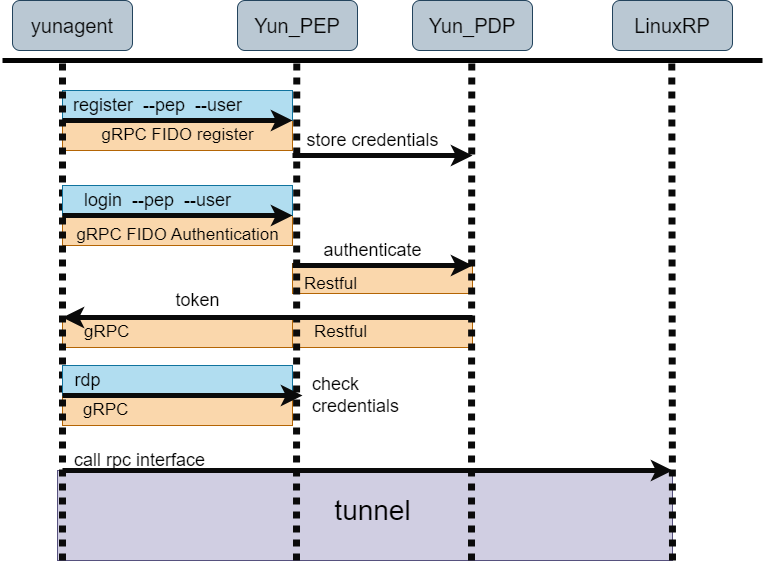

The diagram above was exported from draw.io. Its source (the exported page's mxGraphModel, read from the mxfile embedded in the PNG):
<mxGraphModel dx="1019" dy="591" grid="1" gridSize="10" guides="1" tooltips="1" connect="1" arrows="1" fold="1" page="1" pageScale="1" pageWidth="850" pageHeight="1100" background="#FFFFFF" math="0" shadow="0">
  <root>
    <mxCell id="0" />
    <mxCell id="1" parent="0" />
    <mxCell id="46" value="" style="group" vertex="1" connectable="0" parent="1">
      <mxGeometry x="130" y="435" width="230" height="30" as="geometry" />
    </mxCell>
    <mxCell id="47" value="　" style="rounded=0;whiteSpace=wrap;html=1;fontSize=18;fillColor=#fad7ac;strokeColor=#b46504;align=left;" vertex="1" parent="46">
      <mxGeometry width="230" height="30" as="geometry" />
    </mxCell>
    <mxCell id="48" value="&lt;div style=&quot;&quot;&gt;&lt;span style=&quot;font-size: 17px; color: rgb(0, 0, 0); background-color: initial;&quot;&gt;gRPC&lt;/span&gt;&lt;/div&gt;" style="text;html=1;align=left;verticalAlign=middle;resizable=0;points=[];autosize=1;strokeColor=none;fillColor=none;" vertex="1" parent="46">
      <mxGeometry x="19.166666666666668" width="70" height="30" as="geometry" />
    </mxCell>
    <mxCell id="45" value="" style="group" vertex="1" connectable="0" parent="1">
      <mxGeometry x="130" y="357" width="240" height="30" as="geometry" />
    </mxCell>
    <mxCell id="35" value="　" style="rounded=0;whiteSpace=wrap;html=1;fontSize=18;fillColor=#fad7ac;strokeColor=#b46504;align=left;" parent="45" vertex="1">
      <mxGeometry width="240" height="30" as="geometry" />
    </mxCell>
    <mxCell id="36" value="&lt;div style=&quot;&quot;&gt;&lt;span style=&quot;font-size: 17px; color: rgb(0, 0, 0); background-color: initial;&quot;&gt;gRPC&lt;/span&gt;&lt;/div&gt;" style="text;html=1;align=left;verticalAlign=middle;resizable=0;points=[];autosize=1;strokeColor=none;fillColor=none;" parent="45" vertex="1">
      <mxGeometry x="20" width="70" height="30" as="geometry" />
    </mxCell>
    <mxCell id="43" value="　" style="rounded=0;whiteSpace=wrap;html=1;fontSize=18;fillColor=#d0cee2;strokeColor=#56517e;align=left;" parent="1" vertex="1">
      <mxGeometry x="125" y="510" width="615" height="90" as="geometry" />
    </mxCell>
    <mxCell id="33" value="　" style="rounded=0;whiteSpace=wrap;html=1;fontSize=18;fillColor=#fad7ac;strokeColor=#b46504;align=left;" parent="1" vertex="1">
      <mxGeometry x="360" y="357" width="180" height="30" as="geometry" />
    </mxCell>
    <mxCell id="30" value="　" style="rounded=0;whiteSpace=wrap;html=1;fontSize=18;fillColor=#fad7ac;strokeColor=#b46504;align=left;" parent="1" vertex="1">
      <mxGeometry x="360" y="303" width="180" height="30" as="geometry" />
    </mxCell>
    <mxCell id="23" value="　" style="rounded=0;whiteSpace=wrap;html=1;fontSize=18;fillColor=#fad7ac;strokeColor=#b46504;align=left;" parent="1" vertex="1">
      <mxGeometry x="130" y="255" width="230" height="30" as="geometry" />
    </mxCell>
    <mxCell id="15" value="　" style="rounded=0;whiteSpace=wrap;html=1;fontSize=18;fillColor=#fad7ac;strokeColor=#b46504;align=left;" parent="1" vertex="1">
      <mxGeometry x="130" y="160" width="230" height="30" as="geometry" />
    </mxCell>
    <mxCell id="13" value="　" style="rounded=0;whiteSpace=wrap;html=1;fontSize=18;fillColor=#b1ddf0;strokeColor=#10739e;align=left;" parent="1" vertex="1">
      <mxGeometry x="130" y="130" width="230" height="30" as="geometry" />
    </mxCell>
    <mxCell id="2" value="&lt;font style=&quot;font-size: 20px;&quot; color=&quot;#050505&quot;&gt;yunagent&lt;/font&gt;" style="rounded=1;whiteSpace=wrap;html=1;fillColor=#bac8d3;strokeColor=#23445d;" parent="1" vertex="1">
      <mxGeometry x="80" y="40" width="120" height="50" as="geometry" />
    </mxCell>
    <mxCell id="3" value="" style="endArrow=none;html=1;fontSize=16;strokeWidth=5;strokeColor=#030303;" parent="1" edge="1">
      <mxGeometry width="50" height="50" relative="1" as="geometry">
        <mxPoint x="70" y="100" as="sourcePoint" />
        <mxPoint x="830" y="100" as="targetPoint" />
      </mxGeometry>
    </mxCell>
    <mxCell id="4" value="&lt;font style=&quot;font-size: 20px;&quot; color=&quot;#050505&quot;&gt;Yun_PEP&lt;/font&gt;" style="rounded=1;whiteSpace=wrap;html=1;fillColor=#bac8d3;strokeColor=#23445d;" parent="1" vertex="1">
      <mxGeometry x="305" y="40" width="120" height="50" as="geometry" />
    </mxCell>
    <mxCell id="5" value="&lt;font style=&quot;font-size: 20px;&quot; color=&quot;#050505&quot;&gt;Yun_PDP&lt;/font&gt;" style="rounded=1;whiteSpace=wrap;html=1;fillColor=#bac8d3;strokeColor=#23445d;" parent="1" vertex="1">
      <mxGeometry x="480" y="40" width="120" height="50" as="geometry" />
    </mxCell>
    <mxCell id="6" value="&lt;font style=&quot;font-size: 20px;&quot; color=&quot;#050505&quot;&gt;LinuxRP&lt;/font&gt;" style="rounded=1;whiteSpace=wrap;html=1;fillColor=#bac8d3;strokeColor=#23445d;" parent="1" vertex="1">
      <mxGeometry x="680" y="40" width="120" height="50" as="geometry" />
    </mxCell>
    <mxCell id="7" value="" style="endArrow=none;dashed=1;html=1;dashPattern=1 1;strokeWidth=7;fontSize=16;strokeColor=#0A0A0A;" parent="1" edge="1">
      <mxGeometry width="50" height="50" relative="1" as="geometry">
        <mxPoint x="130" y="600" as="sourcePoint" />
        <mxPoint x="130.00000000000003" y="100" as="targetPoint" />
      </mxGeometry>
    </mxCell>
    <mxCell id="8" value="" style="endArrow=none;dashed=1;html=1;dashPattern=1 1;strokeWidth=7;fontSize=16;strokeColor=#0A0A0A;" parent="1" edge="1">
      <mxGeometry width="50" height="50" relative="1" as="geometry">
        <mxPoint x="364" y="600" as="sourcePoint" />
        <mxPoint x="364.28999999999974" y="100.00000000000011" as="targetPoint" />
      </mxGeometry>
    </mxCell>
    <mxCell id="9" value="" style="endArrow=none;dashed=1;html=1;dashPattern=1 1;strokeWidth=7;fontSize=16;strokeColor=#0A0A0A;" parent="1" edge="1">
      <mxGeometry width="50" height="50" relative="1" as="geometry">
        <mxPoint x="539" y="600" as="sourcePoint" />
        <mxPoint x="539.2899999999997" y="100.00000000000011" as="targetPoint" />
      </mxGeometry>
    </mxCell>
    <mxCell id="10" value="" style="endArrow=none;dashed=1;html=1;dashPattern=1 1;strokeWidth=7;fontSize=16;strokeColor=#0A0A0A;" parent="1" edge="1">
      <mxGeometry width="50" height="50" relative="1" as="geometry">
        <mxPoint x="740" y="600" as="sourcePoint" />
        <mxPoint x="739.2899999999997" y="100.00000000000011" as="targetPoint" />
      </mxGeometry>
    </mxCell>
    <mxCell id="11" value="" style="endArrow=classic;html=1;strokeColor=#0A0A0A;strokeWidth=5;fontSize=20;fontColor=#050505;entryX=1;entryY=1;entryDx=0;entryDy=0;" parent="1" target="13" edge="1">
      <mxGeometry width="50" height="50" relative="1" as="geometry">
        <mxPoint x="130" y="160" as="sourcePoint" />
        <mxPoint x="350" y="160" as="targetPoint" />
      </mxGeometry>
    </mxCell>
    <mxCell id="12" value="&lt;font style=&quot;&quot;&gt;&lt;font style=&quot;font-size: 18px;&quot; color=&quot;#000000&quot;&gt;register&amp;nbsp; --pep&amp;nbsp; --user&lt;/font&gt;&lt;br&gt;&lt;/font&gt;" style="text;html=1;align=center;verticalAlign=middle;resizable=0;points=[];autosize=1;strokeColor=none;fillColor=none;" parent="1" vertex="1">
      <mxGeometry x="130" y="125" width="190" height="40" as="geometry" />
    </mxCell>
    <mxCell id="16" value="&lt;font style=&quot;&quot;&gt;&lt;font style=&quot;font-size: 17px;&quot; color=&quot;#000000&quot;&gt;gRPC FIDO register&lt;/font&gt;&lt;br&gt;&lt;/font&gt;" style="text;html=1;align=center;verticalAlign=middle;resizable=0;points=[];autosize=1;strokeColor=none;fillColor=none;" parent="1" vertex="1">
      <mxGeometry x="155" y="160" width="180" height="30" as="geometry" />
    </mxCell>
    <mxCell id="17" value="" style="endArrow=classic;html=1;strokeColor=#0A0A0A;strokeWidth=5;fontSize=20;fontColor=#050505;" parent="1" edge="1">
      <mxGeometry width="50" height="50" relative="1" as="geometry">
        <mxPoint x="360" y="195" as="sourcePoint" />
        <mxPoint x="540" y="195" as="targetPoint" />
      </mxGeometry>
    </mxCell>
    <mxCell id="18" value="&lt;div style=&quot;text-align: left;&quot;&gt;&lt;span style=&quot;font-size: 18px; color: rgb(0, 0, 0); background-color: initial;&quot;&gt;store credentials&lt;/span&gt;&lt;/div&gt;" style="text;html=1;align=center;verticalAlign=middle;resizable=0;points=[];autosize=1;strokeColor=none;fillColor=none;" parent="1" vertex="1">
      <mxGeometry x="360" y="160" width="160" height="40" as="geometry" />
    </mxCell>
    <mxCell id="19" value="　" style="rounded=0;whiteSpace=wrap;html=1;fontSize=18;fillColor=#b1ddf0;strokeColor=#10739e;align=left;" parent="1" vertex="1">
      <mxGeometry x="130" y="225" width="230" height="30" as="geometry" />
    </mxCell>
    <mxCell id="20" value="&lt;font style=&quot;&quot;&gt;&lt;font style=&quot;font-size: 18px;&quot; color=&quot;#000000&quot;&gt;login&amp;nbsp; --pep&amp;nbsp; --user&lt;/font&gt;&lt;br&gt;&lt;/font&gt;" style="text;html=1;align=center;verticalAlign=middle;resizable=0;points=[];autosize=1;strokeColor=none;fillColor=none;" parent="1" vertex="1">
      <mxGeometry x="140" y="220" width="170" height="40" as="geometry" />
    </mxCell>
    <mxCell id="21" value="&lt;font style=&quot;&quot;&gt;&lt;font style=&quot;font-size: 17px;&quot; color=&quot;#000000&quot;&gt;gRPC FIDO Authentication&lt;/font&gt;&lt;br&gt;&lt;/font&gt;" style="text;html=1;align=center;verticalAlign=middle;resizable=0;points=[];autosize=1;strokeColor=none;fillColor=none;" parent="1" vertex="1">
      <mxGeometry x="130" y="260" width="230" height="30" as="geometry" />
    </mxCell>
    <mxCell id="22" value="" style="endArrow=classic;html=1;strokeColor=#0A0A0A;strokeWidth=5;fontSize=20;fontColor=#050505;entryX=1;entryY=1;entryDx=0;entryDy=0;" parent="1" edge="1">
      <mxGeometry width="50" height="50" relative="1" as="geometry">
        <mxPoint x="130" y="255" as="sourcePoint" />
        <mxPoint x="359.9999999999998" y="255" as="targetPoint" />
      </mxGeometry>
    </mxCell>
    <mxCell id="24" value="" style="endArrow=classic;html=1;strokeColor=#0A0A0A;strokeWidth=5;fontSize=20;fontColor=#050505;" parent="1" edge="1">
      <mxGeometry width="50" height="50" relative="1" as="geometry">
        <mxPoint x="360" y="305" as="sourcePoint" />
        <mxPoint x="540" y="305" as="targetPoint" />
      </mxGeometry>
    </mxCell>
    <mxCell id="25" value="&lt;div style=&quot;text-align: left;&quot;&gt;&lt;span style=&quot;font-size: 18px; color: rgb(0, 0, 0); background-color: initial;&quot;&gt;authenticate&lt;/span&gt;&lt;/div&gt;" style="text;html=1;align=center;verticalAlign=middle;resizable=0;points=[];autosize=1;strokeColor=none;fillColor=none;" parent="1" vertex="1">
      <mxGeometry x="380" y="270" width="120" height="40" as="geometry" />
    </mxCell>
    <mxCell id="26" value="" style="endArrow=classic;html=1;strokeColor=#0A0A0A;strokeWidth=5;fontSize=20;fontColor=#050505;" parent="1" edge="1">
      <mxGeometry width="50" height="50" relative="1" as="geometry">
        <mxPoint x="540" y="357" as="sourcePoint" />
        <mxPoint x="130" y="357" as="targetPoint" />
      </mxGeometry>
    </mxCell>
    <mxCell id="27" value="&lt;div style=&quot;text-align: left;&quot;&gt;&lt;span style=&quot;font-size: 18px; color: rgb(0, 0, 0); background-color: initial;&quot;&gt;token&lt;/span&gt;&lt;/div&gt;" style="text;html=1;align=center;verticalAlign=middle;resizable=0;points=[];autosize=1;strokeColor=none;fillColor=none;" parent="1" vertex="1">
      <mxGeometry x="230" y="320" width="70" height="40" as="geometry" />
    </mxCell>
    <mxCell id="29" value="&lt;div style=&quot;&quot;&gt;&lt;span style=&quot;font-size: 17px; color: rgb(0, 0, 0); background-color: initial;&quot;&gt;Restful&lt;/span&gt;&lt;/div&gt;" style="text;html=1;align=left;verticalAlign=middle;resizable=0;points=[];autosize=1;strokeColor=none;fillColor=none;" parent="1" vertex="1">
      <mxGeometry x="370" y="309" width="80" height="30" as="geometry" />
    </mxCell>
    <mxCell id="34" value="&lt;div style=&quot;&quot;&gt;&lt;span style=&quot;font-size: 17px; color: rgb(0, 0, 0); background-color: initial;&quot;&gt;Restful&lt;/span&gt;&lt;/div&gt;" style="text;html=1;align=left;verticalAlign=middle;resizable=0;points=[];autosize=1;strokeColor=none;fillColor=none;" parent="1" vertex="1">
      <mxGeometry x="380" y="357" width="80" height="30" as="geometry" />
    </mxCell>
    <mxCell id="37" value="　" style="rounded=0;whiteSpace=wrap;html=1;fontSize=18;fillColor=#b1ddf0;strokeColor=#10739e;align=left;" parent="1" vertex="1">
      <mxGeometry x="130" y="405" width="230" height="30" as="geometry" />
    </mxCell>
    <mxCell id="38" value="&lt;font style=&quot;&quot;&gt;&lt;font color=&quot;#000000&quot;&gt;&lt;span style=&quot;font-size: 18px;&quot;&gt;rdp&lt;/span&gt;&lt;/font&gt;&lt;br&gt;&lt;/font&gt;" style="text;html=1;align=center;verticalAlign=middle;resizable=0;points=[];autosize=1;strokeColor=none;fillColor=none;" parent="1" vertex="1">
      <mxGeometry x="130" y="400" width="50" height="40" as="geometry" />
    </mxCell>
    <mxCell id="39" value="" style="endArrow=classic;html=1;strokeColor=#0A0A0A;strokeWidth=5;fontSize=20;fontColor=#050505;" parent="1" edge="1">
      <mxGeometry width="50" height="50" relative="1" as="geometry">
        <mxPoint x="130" y="435" as="sourcePoint" />
        <mxPoint x="370" y="435" as="targetPoint" />
      </mxGeometry>
    </mxCell>
    <mxCell id="42" value="" style="endArrow=classic;html=1;strokeColor=#0A0A0A;strokeWidth=5;fontSize=20;fontColor=#050505;" parent="1" edge="1">
      <mxGeometry width="50" height="50" relative="1" as="geometry">
        <mxPoint x="130" y="510" as="sourcePoint" />
        <mxPoint x="740" y="510" as="targetPoint" />
      </mxGeometry>
    </mxCell>
    <mxCell id="44" value="&lt;font style=&quot;&quot;&gt;&lt;font style=&quot;font-size: 28px;&quot; color=&quot;#000000&quot;&gt;tunnel&lt;/font&gt;&lt;br&gt;&lt;/font&gt;" style="text;html=1;align=center;verticalAlign=middle;resizable=0;points=[];autosize=1;strokeColor=none;fillColor=none;" parent="1" vertex="1">
      <mxGeometry x="390" y="525" width="100" height="50" as="geometry" />
    </mxCell>
    <mxCell id="50" value="&lt;div style=&quot;&quot;&gt;&lt;span style=&quot;font-size: 18px; color: rgb(0, 0, 0); background-color: initial;&quot;&gt;check&amp;nbsp;&lt;/span&gt;&lt;/div&gt;&lt;span style=&quot;color: rgb(0, 0, 0); font-size: 18px;&quot;&gt;credentials&lt;/span&gt;" style="text;html=1;align=left;verticalAlign=middle;resizable=0;points=[];autosize=1;strokeColor=none;fillColor=none;" vertex="1" parent="1">
      <mxGeometry x="377.5" y="405" width="110" height="60" as="geometry" />
    </mxCell>
    <mxCell id="51" value="&lt;div style=&quot;&quot;&gt;&lt;font color=&quot;#000000&quot;&gt;&lt;span style=&quot;font-size: 18px;&quot;&gt;call rpc interface&lt;/span&gt;&lt;/font&gt;&lt;/div&gt;" style="text;html=1;align=left;verticalAlign=middle;resizable=0;points=[];autosize=1;strokeColor=none;fillColor=none;" vertex="1" parent="1">
      <mxGeometry x="140" y="480" width="150" height="40" as="geometry" />
    </mxCell>
  </root>
</mxGraphModel>